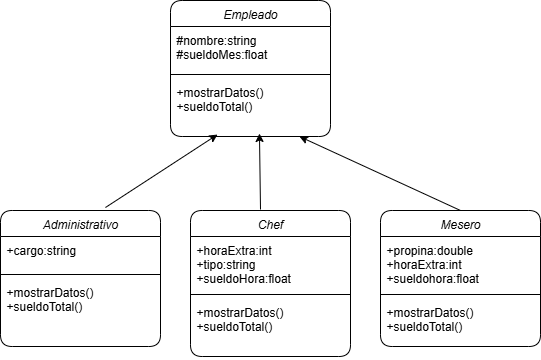

The diagram above was exported from draw.io. Its source (the exported page's mxGraphModel, read from the mxfile embedded in the PNG):
<mxGraphModel dx="433" dy="472" grid="1" gridSize="10" guides="1" tooltips="1" connect="1" arrows="1" fold="1" page="1" pageScale="1" pageWidth="827" pageHeight="1169" math="0" shadow="0">
  <root>
    <mxCell id="0" />
    <mxCell id="1" parent="0" />
    <mxCell id="MH_DiAawZnkN_sUDltEc-1" value="Empleado" style="swimlane;fontStyle=2;align=center;verticalAlign=top;childLayout=stackLayout;horizontal=1;startSize=26;horizontalStack=0;resizeParent=1;resizeLast=0;collapsible=1;marginBottom=0;rounded=1;shadow=0;strokeWidth=1;" parent="1" vertex="1">
      <mxGeometry x="360" width="160" height="136" as="geometry">
        <mxRectangle x="220" y="120" width="160" height="26" as="alternateBounds" />
      </mxGeometry>
    </mxCell>
    <mxCell id="MH_DiAawZnkN_sUDltEc-2" value="#nombre:string&#10;#sueldoMes:float" style="text;align=left;verticalAlign=top;spacingLeft=4;spacingRight=4;overflow=hidden;rotatable=0;points=[[0,0.5],[1,0.5]];portConstraint=eastwest;rounded=0;shadow=0;html=0;" parent="MH_DiAawZnkN_sUDltEc-1" vertex="1">
      <mxGeometry y="26" width="160" height="44" as="geometry" />
    </mxCell>
    <mxCell id="MH_DiAawZnkN_sUDltEc-3" value="" style="line;html=1;strokeWidth=1;align=left;verticalAlign=middle;spacingTop=-1;spacingLeft=3;spacingRight=3;rotatable=0;labelPosition=right;points=[];portConstraint=eastwest;" parent="MH_DiAawZnkN_sUDltEc-1" vertex="1">
      <mxGeometry y="70" width="160" height="8" as="geometry" />
    </mxCell>
    <mxCell id="MH_DiAawZnkN_sUDltEc-4" value="+mostrarDatos()&#10;+sueldoTotal()" style="text;align=left;verticalAlign=top;spacingLeft=4;spacingRight=4;overflow=hidden;rotatable=0;points=[[0,0.5],[1,0.5]];portConstraint=eastwest;" parent="MH_DiAawZnkN_sUDltEc-1" vertex="1">
      <mxGeometry y="78" width="160" height="58" as="geometry" />
    </mxCell>
    <mxCell id="MH_DiAawZnkN_sUDltEc-5" value="Administrativo" style="swimlane;fontStyle=2;align=center;verticalAlign=top;childLayout=stackLayout;horizontal=1;startSize=26;horizontalStack=0;resizeParent=1;resizeLast=0;collapsible=1;marginBottom=0;rounded=1;shadow=0;strokeWidth=1;" parent="1" vertex="1">
      <mxGeometry x="190" y="210" width="160" height="136" as="geometry">
        <mxRectangle x="220" y="120" width="160" height="26" as="alternateBounds" />
      </mxGeometry>
    </mxCell>
    <mxCell id="MH_DiAawZnkN_sUDltEc-6" value="+cargo:string" style="text;align=left;verticalAlign=top;spacingLeft=4;spacingRight=4;overflow=hidden;rotatable=0;points=[[0,0.5],[1,0.5]];portConstraint=eastwest;rounded=0;shadow=0;html=0;" parent="MH_DiAawZnkN_sUDltEc-5" vertex="1">
      <mxGeometry y="26" width="160" height="34" as="geometry" />
    </mxCell>
    <mxCell id="MH_DiAawZnkN_sUDltEc-7" value="" style="line;html=1;strokeWidth=1;align=left;verticalAlign=middle;spacingTop=-1;spacingLeft=3;spacingRight=3;rotatable=0;labelPosition=right;points=[];portConstraint=eastwest;" parent="MH_DiAawZnkN_sUDltEc-5" vertex="1">
      <mxGeometry y="60" width="160" height="8" as="geometry" />
    </mxCell>
    <mxCell id="MH_DiAawZnkN_sUDltEc-8" value="+mostrarDatos()&#10;+sueldoTotal()" style="text;align=left;verticalAlign=top;spacingLeft=4;spacingRight=4;overflow=hidden;rotatable=0;points=[[0,0.5],[1,0.5]];portConstraint=eastwest;" parent="MH_DiAawZnkN_sUDltEc-5" vertex="1">
      <mxGeometry y="68" width="160" height="58" as="geometry" />
    </mxCell>
    <mxCell id="MH_DiAawZnkN_sUDltEc-9" value="Mesero" style="swimlane;fontStyle=2;align=center;verticalAlign=top;childLayout=stackLayout;horizontal=1;startSize=26;horizontalStack=0;resizeParent=1;resizeLast=0;collapsible=1;marginBottom=0;rounded=1;shadow=0;strokeWidth=1;" parent="1" vertex="1">
      <mxGeometry x="570" y="210" width="160" height="136" as="geometry">
        <mxRectangle x="220" y="120" width="160" height="26" as="alternateBounds" />
      </mxGeometry>
    </mxCell>
    <mxCell id="MH_DiAawZnkN_sUDltEc-10" value="+propina:double&#10;+horaExtra:int&#10;+sueldohora:float" style="text;align=left;verticalAlign=top;spacingLeft=4;spacingRight=4;overflow=hidden;rotatable=0;points=[[0,0.5],[1,0.5]];portConstraint=eastwest;rounded=0;shadow=0;html=0;" parent="MH_DiAawZnkN_sUDltEc-9" vertex="1">
      <mxGeometry y="26" width="160" height="54" as="geometry" />
    </mxCell>
    <mxCell id="MH_DiAawZnkN_sUDltEc-11" value="" style="line;html=1;strokeWidth=1;align=left;verticalAlign=middle;spacingTop=-1;spacingLeft=3;spacingRight=3;rotatable=0;labelPosition=right;points=[];portConstraint=eastwest;" parent="MH_DiAawZnkN_sUDltEc-9" vertex="1">
      <mxGeometry y="80" width="160" height="8" as="geometry" />
    </mxCell>
    <mxCell id="MH_DiAawZnkN_sUDltEc-12" value="+mostrarDatos()&#10;+sueldoTotal()" style="text;align=left;verticalAlign=top;spacingLeft=4;spacingRight=4;overflow=hidden;rotatable=0;points=[[0,0.5],[1,0.5]];portConstraint=eastwest;" parent="MH_DiAawZnkN_sUDltEc-9" vertex="1">
      <mxGeometry y="88" width="160" height="46" as="geometry" />
    </mxCell>
    <mxCell id="MH_DiAawZnkN_sUDltEc-13" value="Chef" style="swimlane;fontStyle=2;align=center;verticalAlign=top;childLayout=stackLayout;horizontal=1;startSize=26;horizontalStack=0;resizeParent=1;resizeLast=0;collapsible=1;marginBottom=0;rounded=1;shadow=0;strokeWidth=1;" parent="1" vertex="1">
      <mxGeometry x="380" y="210" width="160" height="146" as="geometry">
        <mxRectangle x="220" y="120" width="160" height="26" as="alternateBounds" />
      </mxGeometry>
    </mxCell>
    <mxCell id="MH_DiAawZnkN_sUDltEc-14" value="+horaExtra:int&#10;+tipo:string&#10;+sueldoHora:float" style="text;align=left;verticalAlign=top;spacingLeft=4;spacingRight=4;overflow=hidden;rotatable=0;points=[[0,0.5],[1,0.5]];portConstraint=eastwest;rounded=0;shadow=0;html=0;" parent="MH_DiAawZnkN_sUDltEc-13" vertex="1">
      <mxGeometry y="26" width="160" height="54" as="geometry" />
    </mxCell>
    <mxCell id="MH_DiAawZnkN_sUDltEc-15" value="" style="line;html=1;strokeWidth=1;align=left;verticalAlign=middle;spacingTop=-1;spacingLeft=3;spacingRight=3;rotatable=0;labelPosition=right;points=[];portConstraint=eastwest;" parent="MH_DiAawZnkN_sUDltEc-13" vertex="1">
      <mxGeometry y="80" width="160" height="8" as="geometry" />
    </mxCell>
    <mxCell id="MH_DiAawZnkN_sUDltEc-16" value="+mostrarDatos()&#10;+sueldoTotal()" style="text;align=left;verticalAlign=top;spacingLeft=4;spacingRight=4;overflow=hidden;rotatable=0;points=[[0,0.5],[1,0.5]];portConstraint=eastwest;" parent="MH_DiAawZnkN_sUDltEc-13" vertex="1">
      <mxGeometry y="88" width="160" height="58" as="geometry" />
    </mxCell>
    <mxCell id="MH_DiAawZnkN_sUDltEc-17" value="" style="endArrow=classic;html=1;rounded=0;entryX=0.294;entryY=0.966;entryDx=0;entryDy=0;entryPerimeter=0;exitX=0.656;exitY=-0.022;exitDx=0;exitDy=0;exitPerimeter=0;" parent="1" source="MH_DiAawZnkN_sUDltEc-5" target="MH_DiAawZnkN_sUDltEc-4" edge="1">
      <mxGeometry width="50" height="50" relative="1" as="geometry">
        <mxPoint x="380" y="260" as="sourcePoint" />
        <mxPoint x="430" y="210" as="targetPoint" />
      </mxGeometry>
    </mxCell>
    <mxCell id="MH_DiAawZnkN_sUDltEc-18" value="" style="endArrow=classic;html=1;rounded=0;entryX=0.806;entryY=1;entryDx=0;entryDy=0;entryPerimeter=0;exitX=0.5;exitY=0;exitDx=0;exitDy=0;" parent="1" source="MH_DiAawZnkN_sUDltEc-9" target="MH_DiAawZnkN_sUDltEc-4" edge="1">
      <mxGeometry width="50" height="50" relative="1" as="geometry">
        <mxPoint x="380" y="260" as="sourcePoint" />
        <mxPoint x="430" y="210" as="targetPoint" />
      </mxGeometry>
    </mxCell>
    <mxCell id="MH_DiAawZnkN_sUDltEc-19" value="" style="endArrow=classic;html=1;rounded=0;entryX=0.556;entryY=0.948;entryDx=0;entryDy=0;entryPerimeter=0;" parent="1" target="MH_DiAawZnkN_sUDltEc-4" edge="1">
      <mxGeometry width="50" height="50" relative="1" as="geometry">
        <mxPoint x="450" y="209" as="sourcePoint" />
        <mxPoint x="450" y="150" as="targetPoint" />
      </mxGeometry>
    </mxCell>
  </root>
</mxGraphModel>